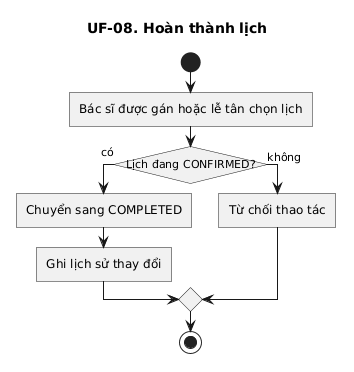

The diagram above was rendered by PlantUML. Its source (embedded in the PNG):
@startuml
title UF-08. Hoàn thành lịch

skinparam linetype ortho
skinparam shadowing false
skinparam roundcorner 0
skinparam conditionStyle InsideDiamond
skinparam conditionEndStyle diamond

start
:Bác sĩ được gán hoặc lễ tân chọn lịch;
if (Lịch đang CONFIRMED?) then (có)
  :Chuyển sang COMPLETED;
  :Ghi lịch sử thay đổi;
else (không)
  :Từ chối thao tác;
endif
stop
@enduml